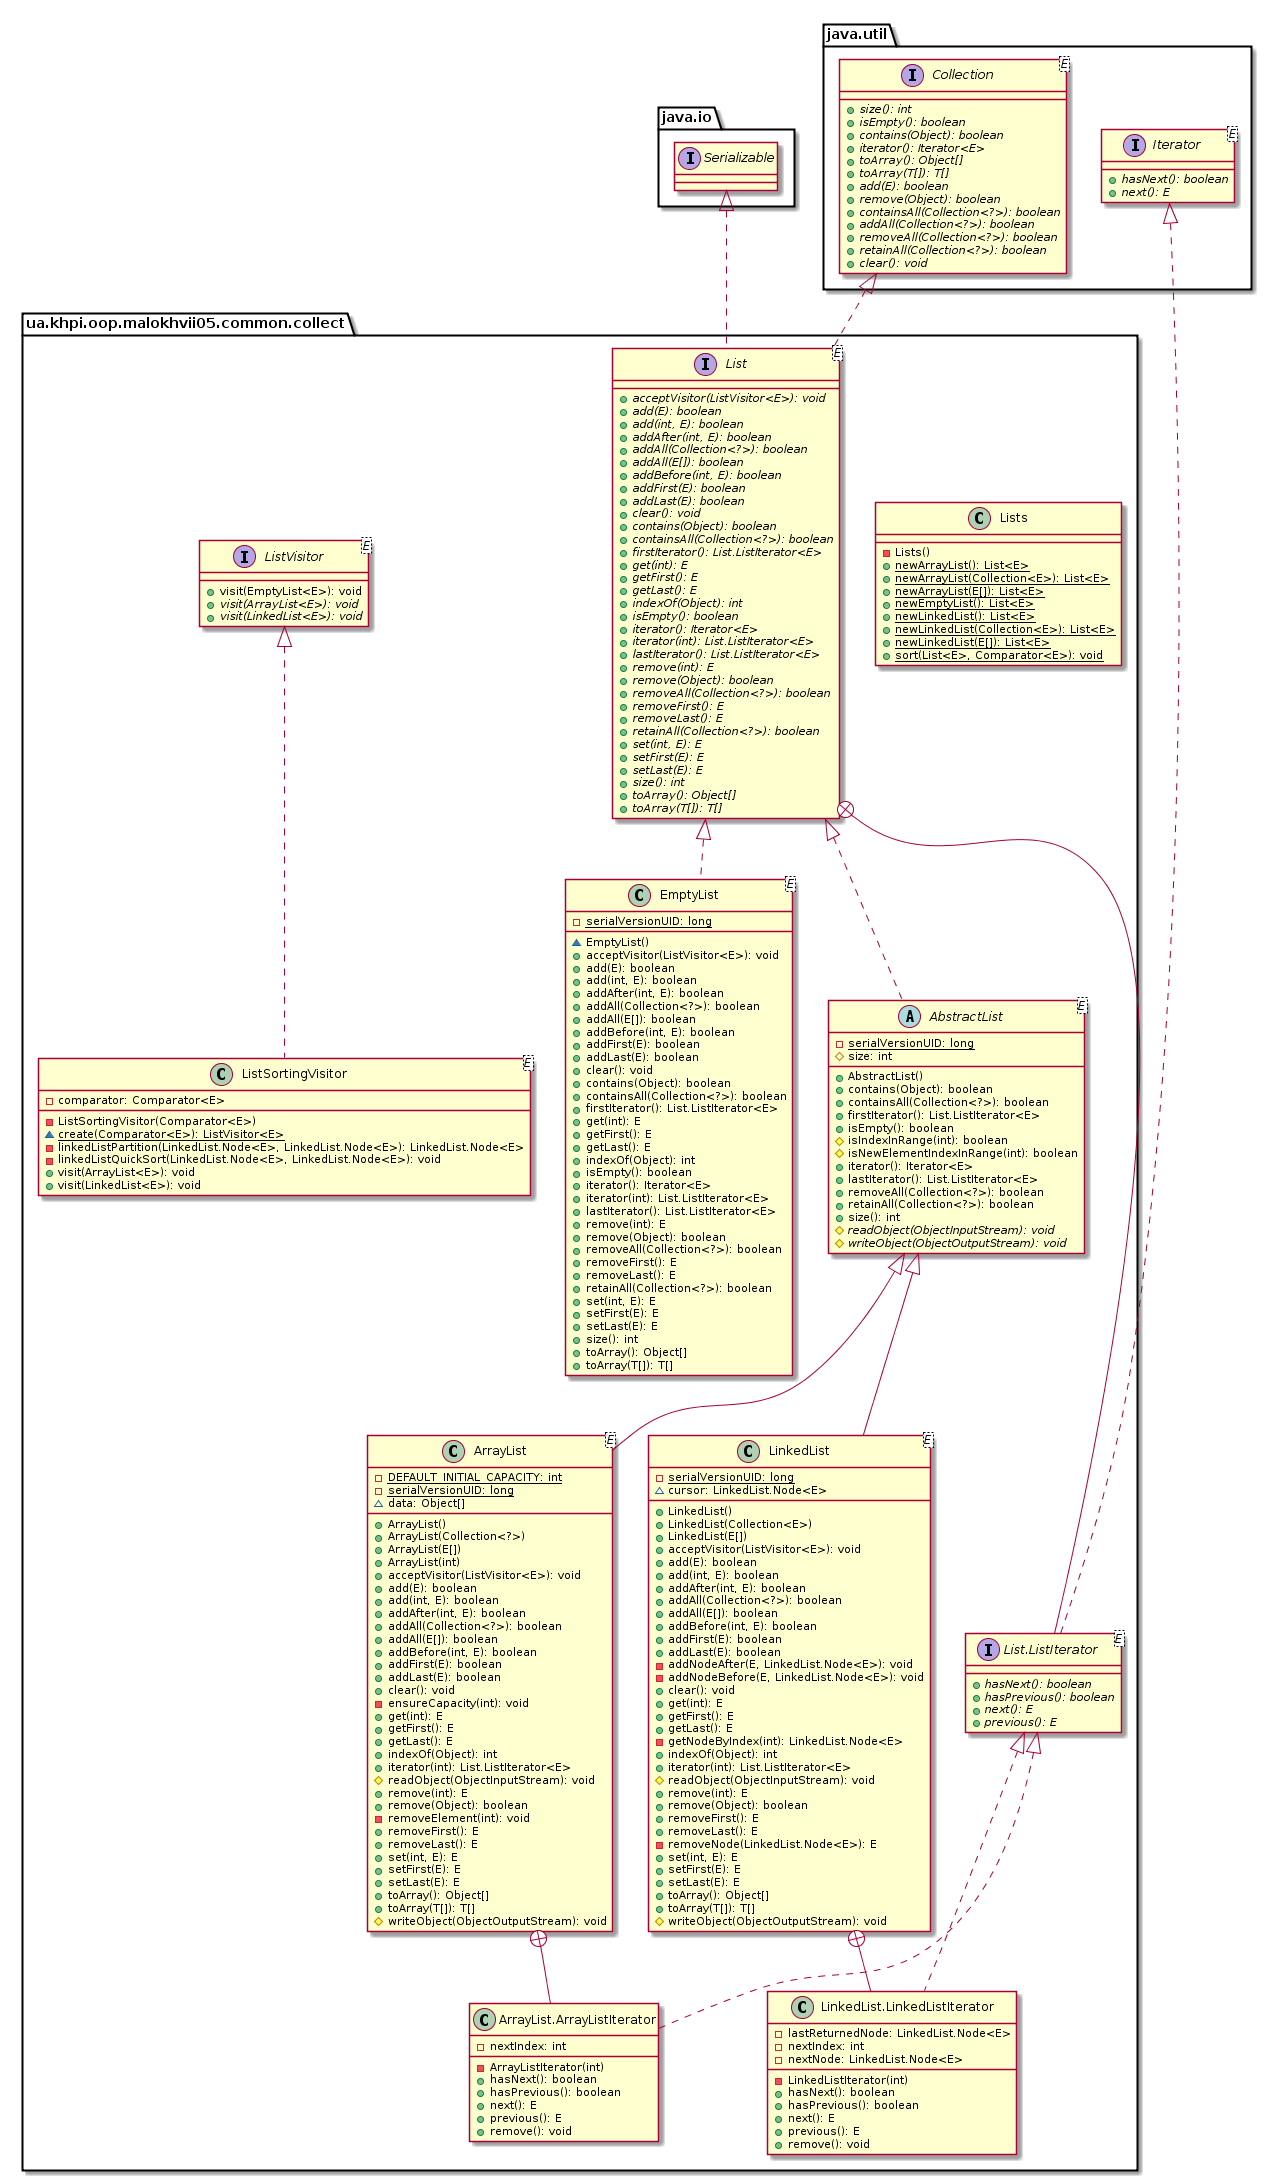

The diagram above was rendered by PlantUML. Its source (embedded in the PNG):
@startuml

    namespace ua.khpi.oop.malokhvii05.common.collect {

        class EmptyList<E> {
            {static} -serialVersionUID: long
            ~EmptyList()
            +acceptVisitor(ListVisitor<E>): void
            +add(E): boolean
            +add(int, E): boolean
            +addAfter(int, E): boolean
            +addAll(Collection<?>): boolean
            +addAll(E[]): boolean
            +addBefore(int, E): boolean
            +addFirst(E): boolean
            +addLast(E): boolean
            +clear(): void
            +contains(Object): boolean
            +containsAll(Collection<?>): boolean
            +firstIterator(): List.ListIterator<E>
            +get(int): E
            +getFirst(): E
            +getLast(): E
            +indexOf(Object): int
            +isEmpty(): boolean
            +iterator(): Iterator<E>
            +iterator(int): List.ListIterator<E>
            +lastIterator(): List.ListIterator<E>
            +remove(int): E
            +remove(Object): boolean
            +removeAll(Collection<?>): boolean
            +removeFirst(): E
            +removeLast(): E
            +retainAll(Collection<?>): boolean
            +set(int, E): E
            +setFirst(E): E
            +setLast(E): E
            +size(): int
            +toArray(): Object[]
            +toArray(T[]): T[]
        }

        class ArrayList<E> {
            {static} -DEFAULT_INITIAL_CAPACITY: int
            {static} -serialVersionUID: long
            ~data: Object[]
            +ArrayList()
            +ArrayList(Collection<?>)
            +ArrayList(E[])
            +ArrayList(int)
            +acceptVisitor(ListVisitor<E>): void
            +add(E): boolean
            +add(int, E): boolean
            +addAfter(int, E): boolean
            +addAll(Collection<?>): boolean
            +addAll(E[]): boolean
            +addBefore(int, E): boolean
            +addFirst(E): boolean
            +addLast(E): boolean
            +clear(): void
            -ensureCapacity(int): void
            +get(int): E
            +getFirst(): E
            +getLast(): E
            +indexOf(Object): int
            +iterator(int): List.ListIterator<E>
            #readObject(ObjectInputStream): void
            +remove(int): E
            +remove(Object): boolean
            -removeElement(int): void
            +removeFirst(): E
            +removeLast(): E
            +set(int, E): E
            +setFirst(E): E
            +setLast(E): E
            +toArray(): Object[]
            +toArray(T[]): T[]
            #writeObject(ObjectOutputStream): void
        }

        class ua.khpi.oop.malokhvii05.common.collect.ArrayList.ArrayListIterator {
            -nextIndex: int
            -ArrayListIterator(int)
            +hasNext(): boolean
            +hasPrevious(): boolean
            +next(): E
            +previous(): E
            +remove(): void
        }

        abstract class AbstractList<E> {
            {static} -serialVersionUID: long
            #size: int
            +AbstractList()
            +contains(Object): boolean
            +containsAll(Collection<?>): boolean
            +firstIterator(): List.ListIterator<E>
            +isEmpty(): boolean
            #isIndexInRange(int): boolean
            #isNewElementIndexInRange(int): boolean
            +iterator(): Iterator<E>
            +lastIterator(): List.ListIterator<E>
            +removeAll(Collection<?>): boolean
            +retainAll(Collection<?>): boolean
            +size(): int
            {abstract} #readObject(ObjectInputStream): void
            {abstract} #writeObject(ObjectOutputStream): void
        }

        class Lists {
            -Lists()
            {static} +newArrayList(): List<E>
            {static} +newArrayList(Collection<E>): List<E>
            {static} +newArrayList(E[]): List<E>
            {static} +newEmptyList(): List<E>
            {static} +newLinkedList(): List<E>
            {static} +newLinkedList(Collection<E>): List<E>
            {static} +newLinkedList(E[]): List<E>
            {static} +sort(List<E>, Comparator<E>): void
        }

        class LinkedList<E> {
            {static} -serialVersionUID: long
            ~cursor: LinkedList.Node<E>
            +LinkedList()
            +LinkedList(Collection<E>)
            +LinkedList(E[])
            +acceptVisitor(ListVisitor<E>): void
            +add(E): boolean
            +add(int, E): boolean
            +addAfter(int, E): boolean
            +addAll(Collection<?>): boolean
            +addAll(E[]): boolean
            +addBefore(int, E): boolean
            +addFirst(E): boolean
            +addLast(E): boolean
            -addNodeAfter(E, LinkedList.Node<E>): void
            -addNodeBefore(E, LinkedList.Node<E>): void
            +clear(): void
            +get(int): E
            +getFirst(): E
            +getLast(): E
            -getNodeByIndex(int): LinkedList.Node<E>
            +indexOf(Object): int
            +iterator(int): List.ListIterator<E>
            #readObject(ObjectInputStream): void
            +remove(int): E
            +remove(Object): boolean
            +removeFirst(): E
            +removeLast(): E
            -removeNode(LinkedList.Node<E>): E
            +set(int, E): E
            +setFirst(E): E
            +setLast(E): E
            +toArray(): Object[]
            +toArray(T[]): T[]
            #writeObject(ObjectOutputStream): void
        }

        class ua.khpi.oop.malokhvii05.common.collect.LinkedList.LinkedListIterator {
            -lastReturnedNode: LinkedList.Node<E>
            -nextIndex: int
            -nextNode: LinkedList.Node<E>
            -LinkedListIterator(int)
            +hasNext(): boolean
            +hasPrevious(): boolean
            +next(): E
            +previous(): E
            +remove(): void
        }

        class ListSortingVisitor<E> {
            -comparator: Comparator<E>
            -ListSortingVisitor(Comparator<E>)
            {static} ~create(Comparator<E>): ListVisitor<E>
            -linkedListPartition(LinkedList.Node<E>, LinkedList.Node<E>): LinkedList.Node<E>
            -linkedListQuickSort(LinkedList.Node<E>, LinkedList.Node<E>): void
            +visit(ArrayList<E>): void
            +visit(LinkedList<E>): void
        }

        interface List<E> {
            {abstract} +acceptVisitor(ListVisitor<E>): void
            {abstract} +add(E): boolean
            {abstract} +add(int, E): boolean
            {abstract} +addAfter(int, E): boolean
            {abstract} +addAll(Collection<?>): boolean
            {abstract} +addAll(E[]): boolean
            {abstract} +addBefore(int, E): boolean
            {abstract} +addFirst(E): boolean
            {abstract} +addLast(E): boolean
            {abstract} +clear(): void
            {abstract} +contains(Object): boolean
            {abstract} +containsAll(Collection<?>): boolean
            {abstract} +firstIterator(): List.ListIterator<E>
            {abstract} +get(int): E
            {abstract} +getFirst(): E
            {abstract} +getLast(): E
            {abstract} +indexOf(Object): int
            {abstract} +isEmpty(): boolean
            {abstract} +iterator(): Iterator<E>
            {abstract} +iterator(int): List.ListIterator<E>
            {abstract} +lastIterator(): List.ListIterator<E>
            {abstract} +remove(int): E
            {abstract} +remove(Object): boolean
            {abstract} +removeAll(Collection<?>): boolean
            {abstract} +removeFirst(): E
            {abstract} +removeLast(): E
            {abstract} +retainAll(Collection<?>): boolean
            {abstract} +set(int, E): E
            {abstract} +setFirst(E): E
            {abstract} +setLast(E): E
            {abstract} +size(): int
            {abstract} +toArray(): Object[]
            {abstract} +toArray(T[]): T[]
        }

        interface ua.khpi.oop.malokhvii05.common.collect.List.ListIterator<E> {
            {abstract} +hasNext(): boolean
            {abstract} +hasPrevious(): boolean
            {abstract} +next(): E
            {abstract} +previous(): E
        }

        interface ListVisitor<E> {
            +visit(EmptyList<E>): void
            {abstract} +visit(ArrayList<E>): void
            {abstract} +visit(LinkedList<E>): void
        }

        List <|.. EmptyList

        AbstractList <|-- ArrayList

        ua.khpi.oop.malokhvii05.common.collect.List.ListIterator <|.. ua.khpi.oop.malokhvii05.common.collect.ArrayList.ArrayListIterator

        ArrayList +-- ua.khpi.oop.malokhvii05.common.collect.ArrayList.ArrayListIterator

        List <|.. AbstractList

        AbstractList <|-- LinkedList

        ua.khpi.oop.malokhvii05.common.collect.List.ListIterator <|.. ua.khpi.oop.malokhvii05.common.collect.LinkedList.LinkedListIterator

        LinkedList +-- ua.khpi.oop.malokhvii05.common.collect.LinkedList.LinkedListIterator

        ListVisitor <|.. ListSortingVisitor

        interface java.util.Collection<E> {
            {abstract} +size(): int
            {abstract} +isEmpty(): boolean
            {abstract} +contains(Object): boolean
            {abstract} +iterator(): Iterator<E>
            {abstract} +toArray(): Object[]
            {abstract} +toArray(T[]): T[]
            {abstract} +add(E): boolean
            {abstract} +remove(Object): boolean
            {abstract} +containsAll(Collection<?>): boolean
            {abstract} +addAll(Collection<?>): boolean
            {abstract} +removeAll(Collection<?>): boolean
            {abstract} +retainAll(Collection<?>): boolean
            {abstract} +clear(): void
        }
        java.util.Collection <|.. List

        interface java.io.Serializable
        java.io.Serializable <|.. List

        interface java.util.Iterator<E> {
            {abstract} +hasNext(): boolean
            {abstract} +next(): E
        }
        java.util.Iterator <|.. ua.khpi.oop.malokhvii05.common.collect.List.ListIterator

        List +-- ua.khpi.oop.malokhvii05.common.collect.List.ListIterator

    }

@enduml